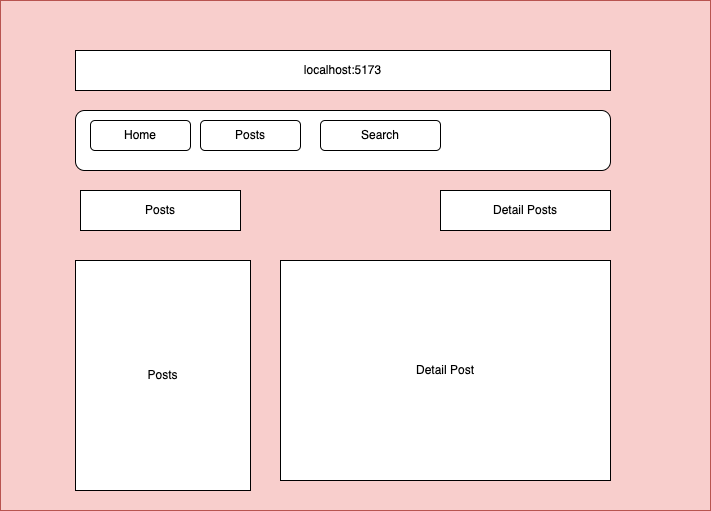

The diagram above was exported from draw.io. Its source (the exported page's mxGraphModel, read from the mxfile embedded in the PNG):
<mxGraphModel dx="954" dy="610" grid="1" gridSize="10" guides="1" tooltips="1" connect="1" arrows="1" fold="1" page="1" pageScale="1" pageWidth="827" pageHeight="1169" math="0" shadow="0">
  <root>
    <mxCell id="0" />
    <mxCell id="1" parent="0" />
    <mxCell id="f3syKeUh26Ci94nRI9qn-1" value="" style="rounded=0;whiteSpace=wrap;html=1;fillColor=#f8cecc;strokeColor=#b85450;" parent="1" vertex="1">
      <mxGeometry x="70" y="70" width="710" height="510" as="geometry" />
    </mxCell>
    <mxCell id="f3syKeUh26Ci94nRI9qn-2" value="localhost:5173" style="rounded=0;whiteSpace=wrap;html=1;" parent="1" vertex="1">
      <mxGeometry x="145" y="120" width="535" height="40" as="geometry" />
    </mxCell>
    <mxCell id="f3syKeUh26Ci94nRI9qn-5" value="" style="rounded=1;whiteSpace=wrap;html=1;" parent="1" vertex="1">
      <mxGeometry x="145" y="180" width="535" height="60" as="geometry" />
    </mxCell>
    <mxCell id="f3syKeUh26Ci94nRI9qn-6" value="Home" style="rounded=1;whiteSpace=wrap;html=1;" parent="1" vertex="1">
      <mxGeometry x="160" y="190" width="100" height="30" as="geometry" />
    </mxCell>
    <mxCell id="f3syKeUh26Ci94nRI9qn-7" value="Posts" style="rounded=1;whiteSpace=wrap;html=1;" parent="1" vertex="1">
      <mxGeometry x="270" y="190" width="100" height="30" as="geometry" />
    </mxCell>
    <mxCell id="f3syKeUh26Ci94nRI9qn-8" value="Search" style="rounded=1;whiteSpace=wrap;html=1;" parent="1" vertex="1">
      <mxGeometry x="390" y="190" width="120" height="30" as="geometry" />
    </mxCell>
    <mxCell id="f3syKeUh26Ci94nRI9qn-9" value="Posts" style="rounded=0;whiteSpace=wrap;html=1;" parent="1" vertex="1">
      <mxGeometry x="150" y="260" width="160" height="40" as="geometry" />
    </mxCell>
    <mxCell id="pf2ftLoDpleWf6XYw_vF-1" value="Detail Posts" style="rounded=0;whiteSpace=wrap;html=1;" vertex="1" parent="1">
      <mxGeometry x="510" y="260" width="170" height="40" as="geometry" />
    </mxCell>
    <mxCell id="pf2ftLoDpleWf6XYw_vF-4" value="Posts" style="rounded=0;whiteSpace=wrap;html=1;" vertex="1" parent="1">
      <mxGeometry x="145" y="330" width="175" height="230" as="geometry" />
    </mxCell>
    <mxCell id="pf2ftLoDpleWf6XYw_vF-5" value="Detail Post" style="rounded=0;whiteSpace=wrap;html=1;" vertex="1" parent="1">
      <mxGeometry x="350" y="330" width="330" height="220" as="geometry" />
    </mxCell>
  </root>
</mxGraphModel>